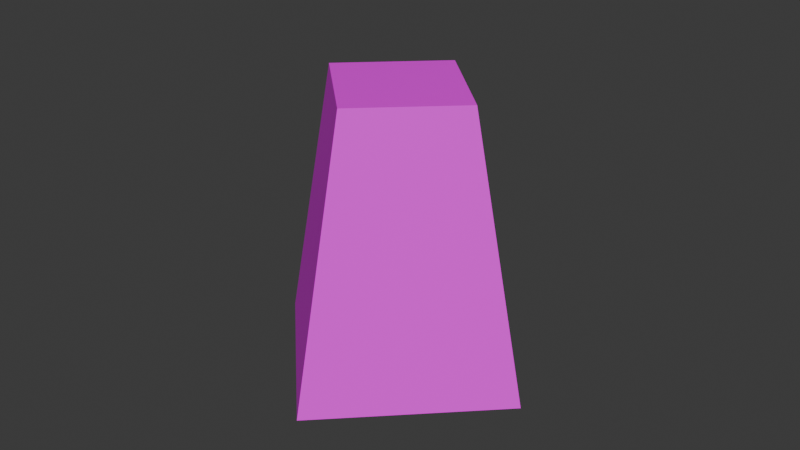 # Source: 9MMBullet.blend  (saved by Blender 4.1.23; exported with 4.5.12 LTS)
import bpy
from mathutils import Matrix  # noqa: F401  (used for matrix-valued properties, if any)

bpy.ops.wm.read_factory_settings(use_empty=True)
scene = bpy.context.scene
scene.name = 'Scene'

# ---- collections
col_collection = bpy.data.collections.new('Collection'); scene.collection.children.link(col_collection)

# ---- images (referenced by path relative to the original .blend; pixels are not part of the script)
import os
ASSET_DIR = os.environ.get("B2B_ASSET_DIR", "")  # directory of the original .blend (textures are referenced by path, not embedded)
HERE = os.path.dirname(os.path.abspath(__file__))  # packed textures are extracted next to this script under _unpacked/

def load_image(name, relpath, width, height, colorspace="sRGB"):
    """Load a texture the original file referenced (path relative to the .blend, or extracted next to this script)."""
    p = next((c for c in (os.path.join(HERE, relpath), os.path.join(ASSET_DIR, relpath)) if relpath and os.path.exists(c)), "")
    if p:
        img = bpy.data.images.load(p, check_existing=True)
        img.name = name
    else:  # same state as the original file: an image datablock whose file is absent (Cycles renders it pink)
        img = bpy.data.images.new(name, width, height)
        img.source = "FILE"
        img.filepath = "//" + (relpath or name)
    img.colorspace_settings.name = colorspace
    return img
img_9mm_jpg_001 = load_image('9mm.jpg.001', '9mm.jpg', 1024, 1024, 'sRGB')

# ---- materials (node trees are filled in below, after node groups)
mat_material_001 = bpy.data.materials.new('Material.001')
mat_material_001.use_transparent_shadow = False
mat_material_001.roughness = 0.5

# ---- material node trees
mat_material_001.use_nodes = True; mat_material_001.node_tree.nodes.clear()
_N = mat_material_001.node_tree.nodes; _L = mat_material_001.node_tree.links
n0 = _N.new('ShaderNodeBsdfPrincipled'); n0.name = 'Principled BSDF'; n0.location = (10, 300)
n0.distribution = 'GGX'
n0.subsurface_method = 'RANDOM_WALK_SKIN'
n0.inputs[3].default_value = 1.45
n0.inputs[27].default_value = (0.0, 0.0, 0.0, 1.0)
n0.inputs[28].default_value = 1.0
n1 = _N.new('ShaderNodeOutputMaterial'); n1.name = 'Material Output'; n1.location = (300, 300)
n2 = _N.new('ShaderNodeNormalMap'); n2.name = 'Normal Map'; n2.location = (-300, -300)
n2.label = 'Normal/Map'
n2.inputs[0].default_value = 0.0
n3 = _N.new('ShaderNodeTexImage'); n3.name = 'Image Texture'; n3.location = (-300, 600)
n3.image = img_9mm_jpg_001
_L.new(n0.outputs[0], n1.inputs[0])
_L.new(n2.outputs[0], n0.inputs[5])
_L.new(n3.outputs[0], n0.inputs[0])
n1.is_active_output = True

# ---- world
world_world = bpy.data.worlds.new('World'); scene.world = world_world
world_world.use_nodes = True; world_world.node_tree.nodes.clear()
_N = world_world.node_tree.nodes; _L = world_world.node_tree.links
n0 = _N.new('ShaderNodeOutputWorld'); n0.name = 'World Output'; n0.location = (300, 300)
n1 = _N.new('ShaderNodeBackground'); n1.name = 'Background'; n1.location = (10, 300)
n1.inputs[0].default_value = (0.05088, 0.05088, 0.05088, 1.0)
_L.new(n1.outputs[0], n0.inputs[0])
n0.is_active_output = True
world_world.color = (0.05088, 0.05088, 0.05088)
world_world.use_sun_shadow = False
world_world.sun_shadow_jitter_overblur = 0.0

# ---- meshes
me_9mm_001 = bpy.data.meshes.new('9MM.001')
me_9mm_001.from_pydata([(0.4223, 1.178, 0.04528), (0.4223, 1.178, 0.04528), (0.377, 1.178, -5.133e-08), (0.377, 1.178, 0.0), (0.4676, 1.178, -5.133e-08), (0.4676, 1.178, 0.0), (0.4223, 1.266, 0.02512), (0.3959, 1.266, 0.0), (0.4487, 1.266, 0.0), (0.4223, 1.178, -0.04528), (0.4223, 1.178, -0.04528), (0.4223, 1.266, -0.02512)], [], [(4, 5, 1, 0), (0, 2, 9, 4), (0, 1, 3, 2), (1, 5, 8, 6), (3, 1, 6, 7), (4, 9, 10, 5), (9, 2, 3, 10), (10, 11, 8, 5), (3, 7, 11, 10), (7, 6, 8, 11)])
me_9mm_001.polygons.foreach_set('use_smooth', [True] * 10)
_k = set([(0, 1), (0, 2), (0, 4), (1, 3), (1, 5), (1, 6), (2, 3), (2, 9), (3, 7), (3, 10), (4, 5), (4, 9), (5, 8), (5, 10), (6, 7), (6, 8), (7, 11), (8, 11), (9, 10), (10, 11)])
me_9mm_001.attributes.new('sharp_edge', 'BOOLEAN', 'EDGE').data.foreach_set('value', [ (min(e.vertices), max(e.vertices)) in _k for e in me_9mm_001.edges])
_uv = me_9mm_001.uv_layers.new(name='UVMap')
_uv.uv.foreach_set('vector', [0.5262, 0.225, 0.5262, 0.5723, 0.4397, 0.5723, 0.4397, 0.225, 0.1657, 0.4264, 0.06381, 0.3353, 0.1602, 0.2314, 0.2619, 0.3211, 0.4397, 0.225, 0.4397, 0.5723, 0.3532, 0.5723, 0.3532, 0.225, 0.4411, 0.6774, 0.5179, 0.6765, 0.4771, 0.7965, 0.4411, 0.7965, 0.3795, 0.6774, 0.4411, 0.6774, 0.4411, 0.7965, 0.4052, 0.7965, 0.5262, 0.225, 0.4397, 0.225, 0.4397, 0.5723, 0.5262, 0.5723, 0.4397, 0.225, 0.3532, 0.225, 0.3532, 0.5723, 0.4397, 0.5723, 0.4411, 0.6774, 0.4411, 0.7965, 0.4771, 0.7965, 0.5179, 0.6765, 0.3795, 0.6774, 0.4052, 0.7965, 0.4411, 0.7965, 0.4411, 0.6774, 0.4273, 0.7947, 0.413, 0.7497, 0.462, 0.7352, 0.4755, 0.7813])
me_9mm_001.materials.append(mat_material_001)
me_9mm_001.update()
me_9mm_001.normals_split_custom_set([tuple(v) for v in zip(*[iter([-0.7072, -0.0002958, -0.707, -0.7072, -0.0002958, -0.707, -0.7072, -0.0002958, -0.707, -0.7072, -0.0002958, -0.707, 0.0, -1.0, -9.086e-07, 0.0, -1.0, -9.086e-07, 0.0, -1.0, -9.086e-07, 0.0, -1.0, -9.086e-07, 0.7069, -0.0004052, -0.7073, 0.7069, -0.0004052, -0.7073, 0.7069, -0.0004052, -0.7073, 0.7069, -0.0004052, -0.7073, 0.6921, 0.1556, 0.7049, 0.6921, 0.1556, 0.7049, 0.6921, 0.1556, 0.7049, 0.6921, 0.1556, 0.7049, -0.6921, 0.1556, 0.7049, -0.6921, 0.1556, 0.7049, -0.6921, 0.1556, 0.7049, -0.6921, 0.1556, 0.7049, -0.7072, 0.0002516, 0.707, -0.7072, 0.0002516, 0.707, -0.7072, 0.0002516, 0.707, -0.7072, 0.0002516, 0.707, 0.7069, 0.000503, 0.7073, 0.7069, 0.000503, 0.7073, 0.7069, 0.000503, 0.7073, 0.7069, 0.000503, 0.7073, 0.6921, 0.1556, -0.7049, 0.6921, 0.1556, -0.7049, 0.6921, 0.1556, -0.7049, 0.6921, 0.1556, -0.7049, -0.6921, 0.1556, -0.7049, -0.6921, 0.1556, -0.7049, -0.6921, 0.1556, -0.7049, -0.6921, 0.1556, -0.7049, 0.0, 1.0, 0.0, 0.0, 1.0, 0.0, 0.0, 1.0, 0.0, 0.0, 1.0, 0.0])] * 3)])

# ---- objects
ob_9mm_001 = bpy.data.objects.new('9MM.001', me_9mm_001)

# ---- transforms, parenting, visibility, modifiers, constraints
ob_9mm_001.location = (0.0, 0.0, 0.0)
ob_9mm_001.rotation_euler = (1.571, -0.0, 0.0)
ob_9mm_001.color = (0.8, 0.8, 0.8, 1.0)

# ---- collection membership
col_collection.objects.link(ob_9mm_001)

# ---- scene / render settings (as saved in the file)
scene.frame_start = 1; scene.frame_end = 250; scene.frame_set(1)
scene.render.engine = 'BLENDER_EEVEE_NEXT'
scene.cycles.sampling_pattern = 'TABULATED_SOBOL'
scene.eevee.ray_tracing_options.trace_max_roughness = 0.0
bpy.context.view_layer.update()

# ---- added for rendering (the .blend has no active camera and no usable light): camera, sun
cam_auto = bpy.data.cameras.new('AutoCamera')
cam_auto.lens = 50.0
cam_auto.sensor_width = 36.0
cam_auto.clip_end = 1000.0
ob_auto_camera = bpy.data.objects.new('AutoCamera', cam_auto)
scene.collection.objects.link(ob_auto_camera)
ob_auto_camera.location = (0.607346, -0.222054, 1.37019)
ob_auto_camera.rotation_euler = (1.09748, -7.21219e-08, 0.694738)
scene.camera = ob_auto_camera
light_auto_sun = bpy.data.lights.new('AutoSun', 'SUN')
light_auto_sun.energy = 3.0
light_auto_sun.angle = 0.0523599
ob_auto_sun = bpy.data.objects.new('AutoSun', light_auto_sun)
scene.collection.objects.link(ob_auto_sun)
ob_auto_sun.rotation_euler = (0.872665, 0.174533, 0.523599)
bpy.context.view_layer.update()
